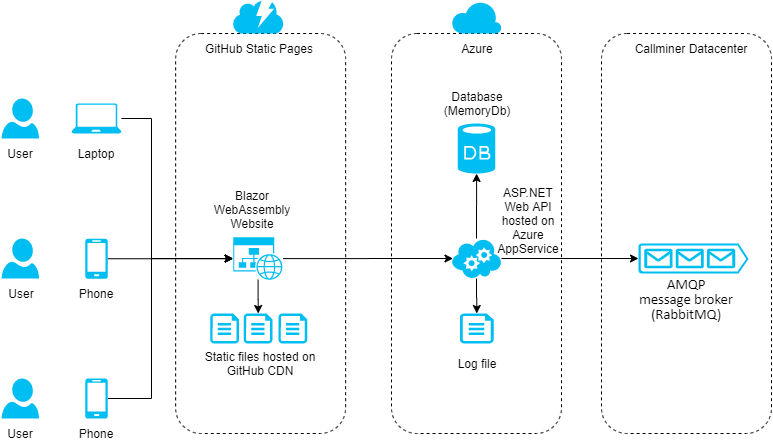

The diagram above was exported from draw.io. Its source (the exported page's mxGraphModel, read from the mxfile embedded in the PNG):
<mxGraphModel dx="1422" dy="804" grid="1" gridSize="10" guides="1" tooltips="1" connect="1" arrows="1" fold="1" page="1" pageScale="1" pageWidth="850" pageHeight="1100" math="0" shadow="0">
  <root>
    <mxCell id="OseLfE0vnt9JjUMjsBKc-0" />
    <mxCell id="OseLfE0vnt9JjUMjsBKc-1" parent="OseLfE0vnt9JjUMjsBKc-0" />
    <mxCell id="-jfi2VavNDYhSu50OjGh-111" value="" style="rounded=1;whiteSpace=wrap;html=1;shadow=0;sketch=0;strokeColor=#000000;dashed=1;" vertex="1" parent="OseLfE0vnt9JjUMjsBKc-1">
      <mxGeometry x="630" y="100" width="170" height="400" as="geometry" />
    </mxCell>
    <mxCell id="-jfi2VavNDYhSu50OjGh-110" value="" style="rounded=1;whiteSpace=wrap;html=1;shadow=0;sketch=0;strokeColor=#000000;dashed=1;" vertex="1" parent="OseLfE0vnt9JjUMjsBKc-1">
      <mxGeometry x="420" y="100" width="170" height="400" as="geometry" />
    </mxCell>
    <mxCell id="-jfi2VavNDYhSu50OjGh-109" value="" style="rounded=1;whiteSpace=wrap;html=1;shadow=0;sketch=0;strokeColor=#000000;dashed=1;" vertex="1" parent="OseLfE0vnt9JjUMjsBKc-1">
      <mxGeometry x="204.13" y="100" width="170" height="400" as="geometry" />
    </mxCell>
    <mxCell id="-jfi2VavNDYhSu50OjGh-9" value="" style="verticalLabelPosition=bottom;html=1;verticalAlign=top;align=center;strokeColor=none;fillColor=#00BEF2;shape=mxgraph.azure.user;" vertex="1" parent="OseLfE0vnt9JjUMjsBKc-1">
      <mxGeometry x="30" y="165" width="37.5" height="40" as="geometry" />
    </mxCell>
    <mxCell id="-jfi2VavNDYhSu50OjGh-10" value="" style="verticalLabelPosition=bottom;html=1;verticalAlign=top;align=center;strokeColor=none;fillColor=#00BEF2;shape=mxgraph.azure.user;" vertex="1" parent="OseLfE0vnt9JjUMjsBKc-1">
      <mxGeometry x="30" y="305" width="37.5" height="40" as="geometry" />
    </mxCell>
    <mxCell id="-jfi2VavNDYhSu50OjGh-11" value="" style="verticalLabelPosition=bottom;html=1;verticalAlign=top;align=center;strokeColor=none;fillColor=#00BEF2;shape=mxgraph.azure.user;" vertex="1" parent="OseLfE0vnt9JjUMjsBKc-1">
      <mxGeometry x="30" y="445" width="37.5" height="40" as="geometry" />
    </mxCell>
    <mxCell id="-jfi2VavNDYhSu50OjGh-13" value="" style="verticalLabelPosition=bottom;html=1;verticalAlign=top;align=center;strokeColor=none;fillColor=#00BEF2;shape=mxgraph.azure.cloud;" vertex="1" parent="OseLfE0vnt9JjUMjsBKc-1">
      <mxGeometry x="480" y="67.5" width="50" height="32.5" as="geometry" />
    </mxCell>
    <mxCell id="-jfi2VavNDYhSu50OjGh-17" value="" style="verticalLabelPosition=bottom;html=1;verticalAlign=top;align=center;strokeColor=none;fillColor=#00BEF2;shape=mxgraph.azure.content_delivery_network;" vertex="1" parent="OseLfE0vnt9JjUMjsBKc-1">
      <mxGeometry x="261.62" y="67.5" width="50" height="32.5" as="geometry" />
    </mxCell>
    <mxCell id="-jfi2VavNDYhSu50OjGh-86" value="" style="edgeStyle=orthogonalEdgeStyle;rounded=0;orthogonalLoop=1;jettySize=auto;html=1;entryX=0;entryY=0.5;entryDx=0;entryDy=0;entryPerimeter=0;" edge="1" parent="OseLfE0vnt9JjUMjsBKc-1" source="-jfi2VavNDYhSu50OjGh-19" target="-jfi2VavNDYhSu50OjGh-35">
      <mxGeometry relative="1" as="geometry">
        <mxPoint x="210" y="330" as="targetPoint" />
        <Array as="points">
          <mxPoint x="180" y="185" />
          <mxPoint x="180" y="325" />
        </Array>
      </mxGeometry>
    </mxCell>
    <mxCell id="-jfi2VavNDYhSu50OjGh-19" value="" style="verticalLabelPosition=bottom;html=1;verticalAlign=top;align=center;strokeColor=none;fillColor=#00BEF2;shape=mxgraph.azure.laptop;pointerEvents=1;" vertex="1" parent="OseLfE0vnt9JjUMjsBKc-1">
      <mxGeometry x="100" y="170" width="50" height="30" as="geometry" />
    </mxCell>
    <mxCell id="-jfi2VavNDYhSu50OjGh-84" value="" style="edgeStyle=orthogonalEdgeStyle;rounded=0;orthogonalLoop=1;jettySize=auto;html=1;" edge="1" parent="OseLfE0vnt9JjUMjsBKc-1" source="-jfi2VavNDYhSu50OjGh-22" target="-jfi2VavNDYhSu50OjGh-35">
      <mxGeometry relative="1" as="geometry">
        <Array as="points">
          <mxPoint x="262" y="325" />
          <mxPoint x="262" y="325" />
        </Array>
      </mxGeometry>
    </mxCell>
    <mxCell id="-jfi2VavNDYhSu50OjGh-22" value="" style="verticalLabelPosition=bottom;html=1;verticalAlign=top;align=center;strokeColor=none;fillColor=#00BEF2;shape=mxgraph.azure.mobile;pointerEvents=1;" vertex="1" parent="OseLfE0vnt9JjUMjsBKc-1">
      <mxGeometry x="113.75" y="305.25" width="22.5" height="40" as="geometry" />
    </mxCell>
    <mxCell id="-jfi2VavNDYhSu50OjGh-88" value="" style="edgeStyle=orthogonalEdgeStyle;rounded=0;orthogonalLoop=1;jettySize=auto;html=1;entryX=0;entryY=0.5;entryDx=0;entryDy=0;entryPerimeter=0;" edge="1" parent="OseLfE0vnt9JjUMjsBKc-1" source="-jfi2VavNDYhSu50OjGh-23" target="-jfi2VavNDYhSu50OjGh-35">
      <mxGeometry relative="1" as="geometry">
        <mxPoint x="210" y="320" as="targetPoint" />
        <Array as="points">
          <mxPoint x="180" y="465" />
          <mxPoint x="180" y="325" />
        </Array>
      </mxGeometry>
    </mxCell>
    <mxCell id="-jfi2VavNDYhSu50OjGh-23" value="" style="verticalLabelPosition=bottom;html=1;verticalAlign=top;align=center;strokeColor=none;fillColor=#00BEF2;shape=mxgraph.azure.mobile;pointerEvents=1;" vertex="1" parent="OseLfE0vnt9JjUMjsBKc-1">
      <mxGeometry x="113.75" y="445" width="22.5" height="40" as="geometry" />
    </mxCell>
    <mxCell id="-jfi2VavNDYhSu50OjGh-25" value="" style="verticalLabelPosition=bottom;html=1;verticalAlign=top;align=center;strokeColor=none;fillColor=#00BEF2;shape=mxgraph.azure.file;pointerEvents=1;" vertex="1" parent="OseLfE0vnt9JjUMjsBKc-1">
      <mxGeometry x="238.75" y="380" width="28.75" height="30" as="geometry" />
    </mxCell>
    <mxCell id="-jfi2VavNDYhSu50OjGh-26" value="" style="verticalLabelPosition=bottom;html=1;verticalAlign=top;align=center;strokeColor=none;fillColor=#00BEF2;shape=mxgraph.azure.file;pointerEvents=1;" vertex="1" parent="OseLfE0vnt9JjUMjsBKc-1">
      <mxGeometry x="307" y="380" width="28.75" height="30" as="geometry" />
    </mxCell>
    <mxCell id="-jfi2VavNDYhSu50OjGh-27" value="" style="verticalLabelPosition=bottom;html=1;verticalAlign=top;align=center;strokeColor=none;fillColor=#00BEF2;shape=mxgraph.azure.file;pointerEvents=1;" vertex="1" parent="OseLfE0vnt9JjUMjsBKc-1">
      <mxGeometry x="272.25" y="380" width="28.75" height="30" as="geometry" />
    </mxCell>
    <mxCell id="-jfi2VavNDYhSu50OjGh-29" value="" style="verticalLabelPosition=bottom;html=1;verticalAlign=top;align=center;strokeColor=none;fillColor=#00BEF2;shape=mxgraph.azure.database;" vertex="1" parent="OseLfE0vnt9JjUMjsBKc-1">
      <mxGeometry x="486.25" y="190" width="37.5" height="50" as="geometry" />
    </mxCell>
    <mxCell id="-jfi2VavNDYhSu50OjGh-30" value="" style="verticalLabelPosition=bottom;html=1;verticalAlign=top;align=center;strokeColor=none;fillColor=#00BEF2;shape=mxgraph.azure.queue_generic;pointerEvents=1;" vertex="1" parent="OseLfE0vnt9JjUMjsBKc-1">
      <mxGeometry x="667" y="310" width="110" height="30" as="geometry" />
    </mxCell>
    <mxCell id="-jfi2VavNDYhSu50OjGh-91" value="" style="edgeStyle=orthogonalEdgeStyle;rounded=0;orthogonalLoop=1;jettySize=auto;html=1;" edge="1" parent="OseLfE0vnt9JjUMjsBKc-1" source="-jfi2VavNDYhSu50OjGh-32" target="-jfi2VavNDYhSu50OjGh-29">
      <mxGeometry relative="1" as="geometry" />
    </mxCell>
    <mxCell id="-jfi2VavNDYhSu50OjGh-93" value="" style="edgeStyle=orthogonalEdgeStyle;rounded=0;orthogonalLoop=1;jettySize=auto;html=1;entryX=0;entryY=0.5;entryDx=0;entryDy=0;entryPerimeter=0;" edge="1" parent="OseLfE0vnt9JjUMjsBKc-1" source="-jfi2VavNDYhSu50OjGh-32" target="-jfi2VavNDYhSu50OjGh-30">
      <mxGeometry relative="1" as="geometry">
        <mxPoint x="610" y="325" as="targetPoint" />
      </mxGeometry>
    </mxCell>
    <mxCell id="-jfi2VavNDYhSu50OjGh-95" value="" style="edgeStyle=orthogonalEdgeStyle;rounded=0;orthogonalLoop=1;jettySize=auto;html=1;" edge="1" parent="OseLfE0vnt9JjUMjsBKc-1" source="-jfi2VavNDYhSu50OjGh-32" target="-jfi2VavNDYhSu50OjGh-94">
      <mxGeometry relative="1" as="geometry" />
    </mxCell>
    <mxCell id="-jfi2VavNDYhSu50OjGh-32" value="" style="verticalLabelPosition=bottom;html=1;verticalAlign=top;align=center;strokeColor=none;fillColor=#00BEF2;shape=mxgraph.azure.cloud_service;" vertex="1" parent="OseLfE0vnt9JjUMjsBKc-1">
      <mxGeometry x="480" y="305" width="50" height="40" as="geometry" />
    </mxCell>
    <mxCell id="-jfi2VavNDYhSu50OjGh-90" value="" style="edgeStyle=orthogonalEdgeStyle;rounded=0;orthogonalLoop=1;jettySize=auto;html=1;entryX=0.03;entryY=0.5;entryDx=0;entryDy=0;entryPerimeter=0;" edge="1" parent="OseLfE0vnt9JjUMjsBKc-1" source="-jfi2VavNDYhSu50OjGh-35" target="-jfi2VavNDYhSu50OjGh-32">
      <mxGeometry relative="1" as="geometry">
        <mxPoint x="391.6300000000001" y="325" as="targetPoint" />
      </mxGeometry>
    </mxCell>
    <mxCell id="-jfi2VavNDYhSu50OjGh-96" value="" style="edgeStyle=orthogonalEdgeStyle;rounded=0;orthogonalLoop=1;jettySize=auto;html=1;" edge="1" parent="OseLfE0vnt9JjUMjsBKc-1" source="-jfi2VavNDYhSu50OjGh-35" target="-jfi2VavNDYhSu50OjGh-27">
      <mxGeometry relative="1" as="geometry" />
    </mxCell>
    <mxCell id="-jfi2VavNDYhSu50OjGh-35" value="" style="verticalLabelPosition=bottom;html=1;verticalAlign=top;align=center;strokeColor=none;fillColor=#00BEF2;shape=mxgraph.azure.website_generic;pointerEvents=1;" vertex="1" parent="OseLfE0vnt9JjUMjsBKc-1">
      <mxGeometry x="261.63" y="303.75" width="50" height="42.5" as="geometry" />
    </mxCell>
    <mxCell id="-jfi2VavNDYhSu50OjGh-40" value="GitHub Static Pages" style="text;html=1;strokeColor=none;fillColor=none;align=center;verticalAlign=middle;whiteSpace=wrap;rounded=0;" vertex="1" parent="OseLfE0vnt9JjUMjsBKc-1">
      <mxGeometry x="228" y="105" width="120" height="20" as="geometry" />
    </mxCell>
    <mxCell id="-jfi2VavNDYhSu50OjGh-41" value="Azure" style="text;html=1;strokeColor=none;fillColor=none;align=center;verticalAlign=middle;whiteSpace=wrap;rounded=0;" vertex="1" parent="OseLfE0vnt9JjUMjsBKc-1">
      <mxGeometry x="486.25" y="105" width="40" height="20" as="geometry" />
    </mxCell>
    <mxCell id="-jfi2VavNDYhSu50OjGh-42" value="Callminer Datacenter" style="text;html=1;strokeColor=none;fillColor=none;align=center;verticalAlign=middle;whiteSpace=wrap;rounded=0;" vertex="1" parent="OseLfE0vnt9JjUMjsBKc-1">
      <mxGeometry x="660" y="105" width="120" height="20" as="geometry" />
    </mxCell>
    <mxCell id="-jfi2VavNDYhSu50OjGh-94" value="" style="verticalLabelPosition=bottom;html=1;verticalAlign=top;align=center;strokeColor=none;fillColor=#00BEF2;shape=mxgraph.azure.file;pointerEvents=1;shadow=0;sketch=0;" vertex="1" parent="OseLfE0vnt9JjUMjsBKc-1">
      <mxGeometry x="488.38" y="380" width="33.75" height="30" as="geometry" />
    </mxCell>
    <mxCell id="-jfi2VavNDYhSu50OjGh-97" value="Blazor WebAssembly Website" style="text;html=1;strokeColor=none;fillColor=none;align=center;verticalAlign=middle;whiteSpace=wrap;rounded=0;shadow=0;sketch=0;" vertex="1" parent="OseLfE0vnt9JjUMjsBKc-1">
      <mxGeometry x="261" y="266" width="40" height="20" as="geometry" />
    </mxCell>
    <mxCell id="-jfi2VavNDYhSu50OjGh-98" value="Static files hosted on GitHub CDN" style="text;html=1;strokeColor=none;fillColor=none;align=center;verticalAlign=middle;whiteSpace=wrap;rounded=0;shadow=0;sketch=0;" vertex="1" parent="OseLfE0vnt9JjUMjsBKc-1">
      <mxGeometry x="230.25" y="420" width="117.75" height="20" as="geometry" />
    </mxCell>
    <mxCell id="-jfi2VavNDYhSu50OjGh-100" value="Log file" style="text;html=1;strokeColor=none;fillColor=none;align=center;verticalAlign=middle;whiteSpace=wrap;rounded=0;shadow=0;sketch=0;" vertex="1" parent="OseLfE0vnt9JjUMjsBKc-1">
      <mxGeometry x="473.13" y="420" width="66.25" height="20" as="geometry" />
    </mxCell>
    <mxCell id="-jfi2VavNDYhSu50OjGh-101" value="ASP.NET Web API hosted on Azure AppService" style="text;html=1;strokeColor=none;fillColor=none;align=center;verticalAlign=middle;whiteSpace=wrap;rounded=0;shadow=0;sketch=0;" vertex="1" parent="OseLfE0vnt9JjUMjsBKc-1">
      <mxGeometry x="522.13" y="257" width="70" height="60" as="geometry" />
    </mxCell>
    <mxCell id="-jfi2VavNDYhSu50OjGh-103" value="&lt;span style=&quot;font-size: 11.0pt ; line-height: 107% ; font-family: &amp;#34;calibri&amp;#34; , sans-serif&quot;&gt;AMQP&lt;br&gt;message broker (RabbitMQ)&lt;/span&gt;" style="text;html=1;strokeColor=none;fillColor=none;align=center;verticalAlign=middle;whiteSpace=wrap;rounded=0;shadow=0;sketch=0;" vertex="1" parent="OseLfE0vnt9JjUMjsBKc-1">
      <mxGeometry x="640" y="356" width="150" height="20" as="geometry" />
    </mxCell>
    <mxCell id="-jfi2VavNDYhSu50OjGh-105" value="Database (MemoryDb)" style="text;html=1;strokeColor=none;fillColor=none;align=center;verticalAlign=middle;whiteSpace=wrap;rounded=0;shadow=0;sketch=0;" vertex="1" parent="OseLfE0vnt9JjUMjsBKc-1">
      <mxGeometry x="486.25" y="160" width="40" height="20" as="geometry" />
    </mxCell>
    <mxCell id="-jfi2VavNDYhSu50OjGh-112" value="User" style="text;html=1;strokeColor=none;fillColor=none;align=center;verticalAlign=middle;whiteSpace=wrap;rounded=0;shadow=0;dashed=1;sketch=0;" vertex="1" parent="OseLfE0vnt9JjUMjsBKc-1">
      <mxGeometry x="28.75" y="210" width="40" height="20" as="geometry" />
    </mxCell>
    <mxCell id="-jfi2VavNDYhSu50OjGh-113" value="User" style="text;html=1;strokeColor=none;fillColor=none;align=center;verticalAlign=middle;whiteSpace=wrap;rounded=0;shadow=0;dashed=1;sketch=0;" vertex="1" parent="OseLfE0vnt9JjUMjsBKc-1">
      <mxGeometry x="30" y="350" width="40" height="20" as="geometry" />
    </mxCell>
    <mxCell id="-jfi2VavNDYhSu50OjGh-114" value="User" style="text;html=1;strokeColor=none;fillColor=none;align=center;verticalAlign=middle;whiteSpace=wrap;rounded=0;shadow=0;dashed=1;sketch=0;" vertex="1" parent="OseLfE0vnt9JjUMjsBKc-1">
      <mxGeometry x="28.75" y="490" width="40" height="20" as="geometry" />
    </mxCell>
    <mxCell id="-jfi2VavNDYhSu50OjGh-115" value="Laptop" style="text;html=1;strokeColor=none;fillColor=none;align=center;verticalAlign=middle;whiteSpace=wrap;rounded=0;shadow=0;dashed=1;sketch=0;" vertex="1" parent="OseLfE0vnt9JjUMjsBKc-1">
      <mxGeometry x="105" y="210" width="40" height="20" as="geometry" />
    </mxCell>
    <mxCell id="-jfi2VavNDYhSu50OjGh-117" value="Phone" style="text;html=1;strokeColor=none;fillColor=none;align=center;verticalAlign=middle;whiteSpace=wrap;rounded=0;shadow=0;dashed=1;sketch=0;" vertex="1" parent="OseLfE0vnt9JjUMjsBKc-1">
      <mxGeometry x="105" y="350" width="40" height="20" as="geometry" />
    </mxCell>
    <mxCell id="-jfi2VavNDYhSu50OjGh-119" value="Phone" style="text;html=1;strokeColor=none;fillColor=none;align=center;verticalAlign=middle;whiteSpace=wrap;rounded=0;shadow=0;dashed=1;sketch=0;" vertex="1" parent="OseLfE0vnt9JjUMjsBKc-1">
      <mxGeometry x="105" y="490" width="40" height="20" as="geometry" />
    </mxCell>
  </root>
</mxGraphModel>